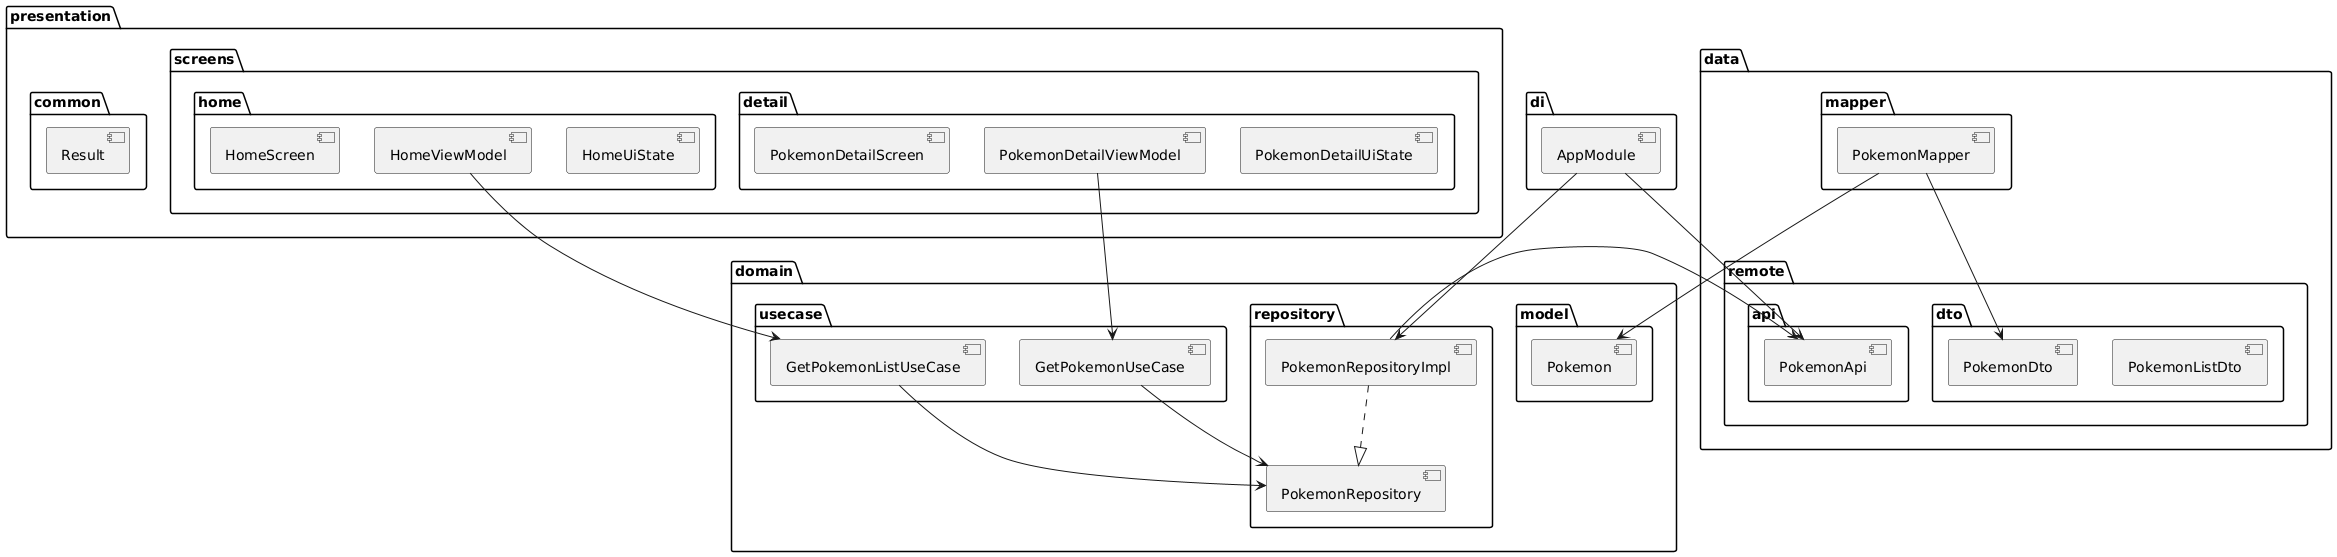

The diagram above was rendered by PlantUML. Its source (embedded in the PNG):
@startuml
package "presentation" {
   package "common" {
       [Result]
   }
   package "screens" {
       package "home" {
           [HomeScreen]
           [HomeViewModel]
           [HomeUiState]
       }
       package "detail" {
           [PokemonDetailScreen]
           [PokemonDetailViewModel]
           [PokemonDetailUiState]
       }
   }
}

package "domain" {
   package "model" {
       [Pokemon]
   }
   package "repository" {
       [PokemonRepository]
   }
   package "usecase" {
       [GetPokemonListUseCase]
       [GetPokemonUseCase]
   }
}

package "data" {
   package "remote" {
       package "api" {
           [PokemonApi]
       }
       package "dto" {
           [PokemonDto]
           [PokemonListDto]
       }
   }
   package "repository" {
       [PokemonRepositoryImpl]
   }
   package "mapper" {
       [PokemonMapper]
   }
}

package "di" {
   [AppModule]
}

' Relaciones
HomeViewModel --> GetPokemonListUseCase
PokemonDetailViewModel --> GetPokemonUseCase
GetPokemonListUseCase --> PokemonRepository
GetPokemonUseCase --> PokemonRepository
PokemonRepositoryImpl ..|> PokemonRepository
PokemonRepositoryImpl --> PokemonApi
PokemonMapper --> PokemonDto
PokemonMapper --> Pokemon
AppModule --> PokemonApi
AppModule --> PokemonRepositoryImpl
@enduml